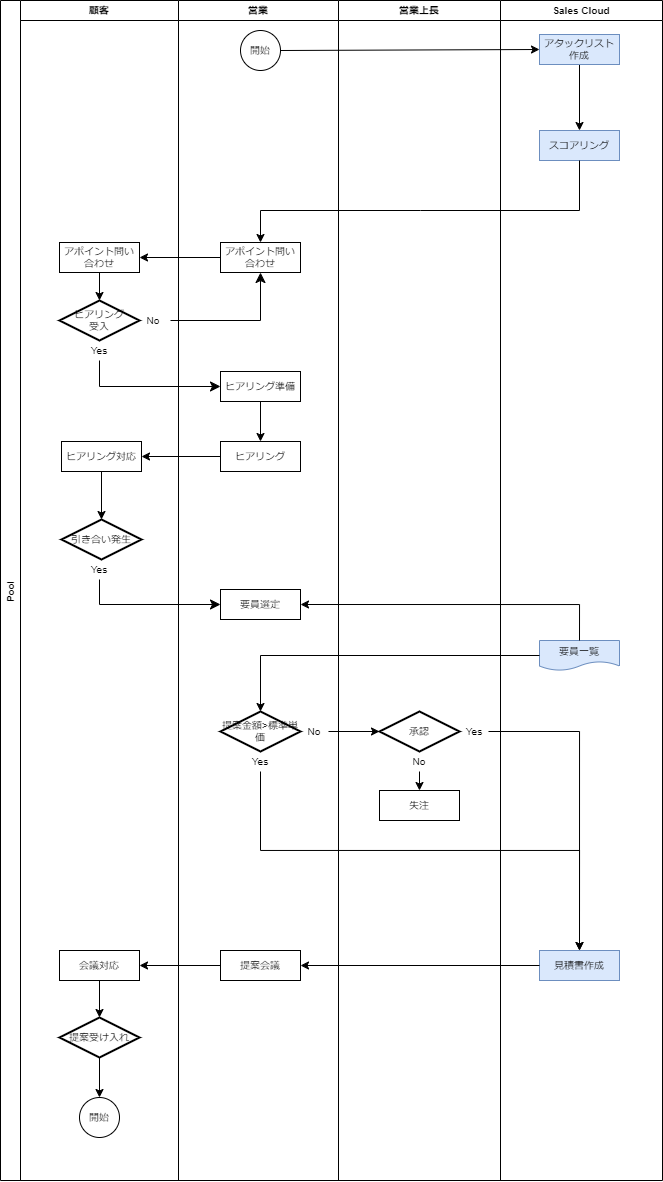

The diagram above was exported from draw.io. Its source (the exported page's mxGraphModel, read from the mxfile embedded in the PNG):
<mxGraphModel dx="690" dy="421" grid="1" gridSize="10" guides="1" tooltips="1" connect="1" arrows="1" fold="1" page="1" pageScale="1" pageWidth="827" pageHeight="1169" math="0" shadow="0">
  <root>
    <mxCell id="0" />
    <mxCell id="1" parent="0" />
    <mxCell id="MxR2uMTwniyg6m4cQqe6-1" value="Pool" style="swimlane;childLayout=stackLayout;resizeParent=1;resizeParentMax=0;startSize=20;horizontal=0;horizontalStack=1;fontSize=10;" parent="1" vertex="1">
      <mxGeometry x="220" y="10" width="500" height="1180" as="geometry">
        <mxRectangle x="220" y="10" width="40" height="60" as="alternateBounds" />
      </mxGeometry>
    </mxCell>
    <mxCell id="MxR2uMTwniyg6m4cQqe6-2" value="顧客" style="swimlane;startSize=20;fontSize=10;" parent="MxR2uMTwniyg6m4cQqe6-1" vertex="1">
      <mxGeometry x="20" width="158" height="1180" as="geometry" />
    </mxCell>
    <mxCell id="24TYhoDVHIwEU7OWZ8Aj-6" value="アポイント問い合わせ" style="rounded=0;whiteSpace=wrap;html=1;fontSize=10;" parent="MxR2uMTwniyg6m4cQqe6-2" vertex="1">
      <mxGeometry x="39" y="242" width="80" height="30" as="geometry" />
    </mxCell>
    <mxCell id="24TYhoDVHIwEU7OWZ8Aj-7" value="ヒアリング&lt;br style=&quot;font-size: 10px;&quot;&gt;受入" style="strokeWidth=2;html=1;shape=mxgraph.flowchart.decision;whiteSpace=wrap;fontSize=10;" parent="MxR2uMTwniyg6m4cQqe6-2" vertex="1">
      <mxGeometry x="39" y="300" width="80" height="40" as="geometry" />
    </mxCell>
    <mxCell id="Do1OJ19HxY3uKb7n_7MY-2" value="ヒアリング対応" style="rounded=0;whiteSpace=wrap;html=1;fontSize=10;" parent="MxR2uMTwniyg6m4cQqe6-2" vertex="1">
      <mxGeometry x="41" y="441" width="80" height="30" as="geometry" />
    </mxCell>
    <mxCell id="Do1OJ19HxY3uKb7n_7MY-3" value="引き合い発生" style="strokeWidth=2;html=1;shape=mxgraph.flowchart.decision;whiteSpace=wrap;fontSize=10;" parent="MxR2uMTwniyg6m4cQqe6-2" vertex="1">
      <mxGeometry x="41" y="519" width="80" height="40" as="geometry" />
    </mxCell>
    <mxCell id="hB16ICSqa0SqNxBKYfv8-32" style="edgeStyle=orthogonalEdgeStyle;rounded=0;orthogonalLoop=1;jettySize=auto;html=1;exitX=0.5;exitY=1;exitDx=0;exitDy=0;entryX=0.5;entryY=0;entryDx=0;entryDy=0;entryPerimeter=0;fontSize=10;" edge="1" parent="MxR2uMTwniyg6m4cQqe6-2" source="sKi6abwRzUVFCHRzSlMO-3" target="sKi6abwRzUVFCHRzSlMO-6">
      <mxGeometry relative="1" as="geometry" />
    </mxCell>
    <mxCell id="sKi6abwRzUVFCHRzSlMO-3" value="会議対応" style="rounded=0;whiteSpace=wrap;html=1;fontSize=10;" parent="MxR2uMTwniyg6m4cQqe6-2" vertex="1">
      <mxGeometry x="39" y="950" width="80" height="30" as="geometry" />
    </mxCell>
    <mxCell id="hB16ICSqa0SqNxBKYfv8-33" style="edgeStyle=orthogonalEdgeStyle;rounded=0;orthogonalLoop=1;jettySize=auto;html=1;exitX=0.5;exitY=1;exitDx=0;exitDy=0;exitPerimeter=0;entryX=0.5;entryY=0;entryDx=0;entryDy=0;fontSize=10;" edge="1" parent="MxR2uMTwniyg6m4cQqe6-2" source="sKi6abwRzUVFCHRzSlMO-6" target="sKi6abwRzUVFCHRzSlMO-8">
      <mxGeometry relative="1" as="geometry" />
    </mxCell>
    <mxCell id="sKi6abwRzUVFCHRzSlMO-6" value="提案受け入れ" style="strokeWidth=2;html=1;shape=mxgraph.flowchart.decision;whiteSpace=wrap;fontSize=10;" parent="MxR2uMTwniyg6m4cQqe6-2" vertex="1">
      <mxGeometry x="39" y="1017" width="80" height="40" as="geometry" />
    </mxCell>
    <mxCell id="sKi6abwRzUVFCHRzSlMO-8" value="開始" style="ellipse;whiteSpace=wrap;html=1;aspect=fixed;fontSize=10;" parent="MxR2uMTwniyg6m4cQqe6-2" vertex="1">
      <mxGeometry x="59" y="1097" width="40" height="40" as="geometry" />
    </mxCell>
    <mxCell id="hB16ICSqa0SqNxBKYfv8-7" value="" style="endArrow=classic;html=1;rounded=0;exitX=0.5;exitY=1;exitDx=0;exitDy=0;entryX=0.5;entryY=0;entryDx=0;entryDy=0;entryPerimeter=0;fontSize=10;" edge="1" parent="MxR2uMTwniyg6m4cQqe6-2" source="24TYhoDVHIwEU7OWZ8Aj-6" target="24TYhoDVHIwEU7OWZ8Aj-7">
      <mxGeometry width="50" height="50" relative="1" as="geometry">
        <mxPoint x="218" y="255" as="sourcePoint" />
        <mxPoint x="139" y="255" as="targetPoint" />
      </mxGeometry>
    </mxCell>
    <mxCell id="hB16ICSqa0SqNxBKYfv8-18" value="No" style="text;strokeColor=none;align=center;fillColor=none;html=1;verticalAlign=middle;whiteSpace=wrap;rounded=0;fontSize=10;" vertex="1" parent="MxR2uMTwniyg6m4cQqe6-2">
      <mxGeometry x="119" y="310" width="28" height="20" as="geometry" />
    </mxCell>
    <mxCell id="hB16ICSqa0SqNxBKYfv8-19" value="Yes" style="text;strokeColor=none;align=center;fillColor=none;html=1;verticalAlign=middle;whiteSpace=wrap;rounded=0;fontSize=10;" vertex="1" parent="MxR2uMTwniyg6m4cQqe6-2">
      <mxGeometry x="65" y="340" width="28" height="20" as="geometry" />
    </mxCell>
    <mxCell id="hB16ICSqa0SqNxBKYfv8-23" value="" style="endArrow=classic;html=1;rounded=0;entryX=0.5;entryY=0;entryDx=0;entryDy=0;exitX=0.5;exitY=1;exitDx=0;exitDy=0;entryPerimeter=0;fontSize=10;" edge="1" parent="MxR2uMTwniyg6m4cQqe6-2" source="Do1OJ19HxY3uKb7n_7MY-2" target="Do1OJ19HxY3uKb7n_7MY-3">
      <mxGeometry width="50" height="50" relative="1" as="geometry">
        <mxPoint x="258" y="421" as="sourcePoint" />
        <mxPoint x="258" y="461" as="targetPoint" />
      </mxGeometry>
    </mxCell>
    <mxCell id="hB16ICSqa0SqNxBKYfv8-26" value="Yes" style="text;strokeColor=none;align=center;fillColor=none;html=1;verticalAlign=middle;whiteSpace=wrap;rounded=0;fontSize=10;" vertex="1" parent="MxR2uMTwniyg6m4cQqe6-2">
      <mxGeometry x="65" y="559" width="28" height="20" as="geometry" />
    </mxCell>
    <mxCell id="MxR2uMTwniyg6m4cQqe6-3" value="営業" style="swimlane;startSize=20;fontSize=10;" parent="MxR2uMTwniyg6m4cQqe6-1" vertex="1">
      <mxGeometry x="178" width="160" height="1180" as="geometry" />
    </mxCell>
    <mxCell id="24TYhoDVHIwEU7OWZ8Aj-1" value="開始" style="ellipse;whiteSpace=wrap;html=1;aspect=fixed;fontSize=10;" parent="MxR2uMTwniyg6m4cQqe6-3" vertex="1">
      <mxGeometry x="62" y="30" width="40" height="40" as="geometry" />
    </mxCell>
    <mxCell id="24TYhoDVHIwEU7OWZ8Aj-4" value="アポイント問い合わせ" style="rounded=0;whiteSpace=wrap;html=1;fontSize=10;" parent="MxR2uMTwniyg6m4cQqe6-3" vertex="1">
      <mxGeometry x="42" y="242" width="80" height="30" as="geometry" />
    </mxCell>
    <mxCell id="24TYhoDVHIwEU7OWZ8Aj-8" value="ヒアリング準備" style="rounded=0;whiteSpace=wrap;html=1;fontSize=10;" parent="MxR2uMTwniyg6m4cQqe6-3" vertex="1">
      <mxGeometry x="42" y="371" width="80" height="30" as="geometry" />
    </mxCell>
    <mxCell id="Do1OJ19HxY3uKb7n_7MY-1" value="ヒアリング" style="rounded=0;whiteSpace=wrap;html=1;fontSize=10;" parent="MxR2uMTwniyg6m4cQqe6-3" vertex="1">
      <mxGeometry x="42" y="441" width="80" height="30" as="geometry" />
    </mxCell>
    <mxCell id="Do1OJ19HxY3uKb7n_7MY-4" value="要員選定" style="rounded=0;whiteSpace=wrap;html=1;fontSize=10;" parent="MxR2uMTwniyg6m4cQqe6-3" vertex="1">
      <mxGeometry x="42" y="589" width="80" height="30" as="geometry" />
    </mxCell>
    <mxCell id="Do1OJ19HxY3uKb7n_7MY-7" value="提案金額&amp;gt;標準単価" style="strokeWidth=2;html=1;shape=mxgraph.flowchart.decision;whiteSpace=wrap;fontSize=10;" parent="MxR2uMTwniyg6m4cQqe6-3" vertex="1">
      <mxGeometry x="42" y="711" width="80" height="40" as="geometry" />
    </mxCell>
    <mxCell id="sKi6abwRzUVFCHRzSlMO-7" value="提案会議" style="rounded=0;whiteSpace=wrap;html=1;fontSize=10;" parent="MxR2uMTwniyg6m4cQqe6-3" vertex="1">
      <mxGeometry x="42" y="950" width="80" height="30" as="geometry" />
    </mxCell>
    <mxCell id="hB16ICSqa0SqNxBKYfv8-6" value="" style="endArrow=classic;html=1;rounded=0;entryX=0.5;entryY=0;entryDx=0;entryDy=0;exitX=0.5;exitY=1;exitDx=0;exitDy=0;fontSize=10;" edge="1" parent="MxR2uMTwniyg6m4cQqe6-3" source="24TYhoDVHIwEU7OWZ8Aj-8" target="Do1OJ19HxY3uKb7n_7MY-1">
      <mxGeometry width="50" height="50" relative="1" as="geometry">
        <mxPoint x="52" y="331" as="sourcePoint" />
        <mxPoint x="-29" y="266" as="targetPoint" />
      </mxGeometry>
    </mxCell>
    <mxCell id="hB16ICSqa0SqNxBKYfv8-35" value="No" style="text;strokeColor=none;align=center;fillColor=none;html=1;verticalAlign=middle;whiteSpace=wrap;rounded=0;fontSize=10;" vertex="1" parent="MxR2uMTwniyg6m4cQqe6-3">
      <mxGeometry x="122" y="721" width="28" height="20" as="geometry" />
    </mxCell>
    <mxCell id="hB16ICSqa0SqNxBKYfv8-36" value="Yes" style="text;strokeColor=none;align=center;fillColor=none;html=1;verticalAlign=middle;whiteSpace=wrap;rounded=0;fontSize=10;" vertex="1" parent="MxR2uMTwniyg6m4cQqe6-3">
      <mxGeometry x="68" y="751" width="28" height="20" as="geometry" />
    </mxCell>
    <mxCell id="MxR2uMTwniyg6m4cQqe6-4" value="営業上長" style="swimlane;startSize=20;fontSize=10;" parent="MxR2uMTwniyg6m4cQqe6-1" vertex="1">
      <mxGeometry x="338" width="162" height="1180" as="geometry" />
    </mxCell>
    <mxCell id="Do1OJ19HxY3uKb7n_7MY-10" value="承認" style="strokeWidth=2;html=1;shape=mxgraph.flowchart.decision;whiteSpace=wrap;fontSize=10;" parent="MxR2uMTwniyg6m4cQqe6-4" vertex="1">
      <mxGeometry x="41" y="711" width="80" height="40" as="geometry" />
    </mxCell>
    <mxCell id="Do1OJ19HxY3uKb7n_7MY-11" value="失注" style="rounded=0;whiteSpace=wrap;html=1;fontSize=10;" parent="MxR2uMTwniyg6m4cQqe6-4" vertex="1">
      <mxGeometry x="41" y="790" width="80" height="30" as="geometry" />
    </mxCell>
    <mxCell id="hB16ICSqa0SqNxBKYfv8-48" value="Yes" style="text;strokeColor=none;align=center;fillColor=none;html=1;verticalAlign=middle;whiteSpace=wrap;rounded=0;fontSize=10;" vertex="1" parent="MxR2uMTwniyg6m4cQqe6-4">
      <mxGeometry x="122" y="721" width="28" height="20" as="geometry" />
    </mxCell>
    <mxCell id="hB16ICSqa0SqNxBKYfv8-50" style="edgeStyle=orthogonalEdgeStyle;rounded=0;orthogonalLoop=1;jettySize=auto;html=1;exitX=0.5;exitY=1;exitDx=0;exitDy=0;entryX=0.5;entryY=0;entryDx=0;entryDy=0;fontSize=10;" edge="1" parent="MxR2uMTwniyg6m4cQqe6-4" source="hB16ICSqa0SqNxBKYfv8-49" target="Do1OJ19HxY3uKb7n_7MY-11">
      <mxGeometry relative="1" as="geometry" />
    </mxCell>
    <mxCell id="hB16ICSqa0SqNxBKYfv8-49" value="No" style="text;strokeColor=none;align=center;fillColor=none;html=1;verticalAlign=middle;whiteSpace=wrap;rounded=0;fontSize=10;" vertex="1" parent="MxR2uMTwniyg6m4cQqe6-4">
      <mxGeometry x="67" y="751" width="28" height="20" as="geometry" />
    </mxCell>
    <mxCell id="hB16ICSqa0SqNxBKYfv8-5" value="" style="endArrow=classic;html=1;rounded=0;exitX=0;exitY=0.5;exitDx=0;exitDy=0;entryX=1;entryY=0.5;entryDx=0;entryDy=0;fontSize=10;" edge="1" parent="MxR2uMTwniyg6m4cQqe6-1" source="24TYhoDVHIwEU7OWZ8Aj-4" target="24TYhoDVHIwEU7OWZ8Aj-6">
      <mxGeometry width="50" height="50" relative="1" as="geometry">
        <mxPoint x="268" y="200" as="sourcePoint" />
        <mxPoint x="268" y="230" as="targetPoint" />
      </mxGeometry>
    </mxCell>
    <mxCell id="hB16ICSqa0SqNxBKYfv8-8" value="" style="edgeStyle=elbowEdgeStyle;elbow=vertical;endArrow=classic;html=1;curved=0;rounded=0;endSize=8;startSize=8;entryX=0.5;entryY=1;entryDx=0;entryDy=0;fontSize=10;" edge="1" parent="MxR2uMTwniyg6m4cQqe6-1" target="24TYhoDVHIwEU7OWZ8Aj-4">
      <mxGeometry width="50" height="50" relative="1" as="geometry">
        <mxPoint x="170" y="320" as="sourcePoint" />
        <mxPoint x="250" y="200" as="targetPoint" />
        <Array as="points">
          <mxPoint x="200" y="320" />
        </Array>
      </mxGeometry>
    </mxCell>
    <mxCell id="hB16ICSqa0SqNxBKYfv8-20" value="" style="edgeStyle=elbowEdgeStyle;elbow=vertical;endArrow=classic;html=1;curved=0;rounded=0;endSize=8;startSize=8;exitX=0.5;exitY=1;exitDx=0;exitDy=0;entryX=0;entryY=0.5;entryDx=0;entryDy=0;fontSize=10;" edge="1" parent="MxR2uMTwniyg6m4cQqe6-1" source="hB16ICSqa0SqNxBKYfv8-19" target="24TYhoDVHIwEU7OWZ8Aj-8">
      <mxGeometry width="50" height="50" relative="1" as="geometry">
        <mxPoint x="160" y="300" as="sourcePoint" />
        <mxPoint x="218" y="363" as="targetPoint" />
        <Array as="points">
          <mxPoint x="160" y="386" />
        </Array>
      </mxGeometry>
    </mxCell>
    <mxCell id="hB16ICSqa0SqNxBKYfv8-21" value="" style="edgeStyle=elbowEdgeStyle;elbow=vertical;endArrow=classic;html=1;curved=0;rounded=0;endSize=8;startSize=8;exitX=0.5;exitY=1;exitDx=0;exitDy=0;entryX=0;entryY=0.5;entryDx=0;entryDy=0;fontSize=10;" edge="1" parent="MxR2uMTwniyg6m4cQqe6-1" source="hB16ICSqa0SqNxBKYfv8-26" target="Do1OJ19HxY3uKb7n_7MY-4">
      <mxGeometry width="50" height="50" relative="1" as="geometry">
        <mxPoint x="190" y="538" as="sourcePoint" />
        <mxPoint x="240" y="488" as="targetPoint" />
        <Array as="points">
          <mxPoint x="160" y="604" />
        </Array>
      </mxGeometry>
    </mxCell>
    <mxCell id="hB16ICSqa0SqNxBKYfv8-22" value="" style="endArrow=classic;html=1;rounded=0;entryX=1;entryY=0.5;entryDx=0;entryDy=0;exitX=0;exitY=0.5;exitDx=0;exitDy=0;fontSize=10;" edge="1" parent="MxR2uMTwniyg6m4cQqe6-1" source="Do1OJ19HxY3uKb7n_7MY-1" target="Do1OJ19HxY3uKb7n_7MY-2">
      <mxGeometry width="50" height="50" relative="1" as="geometry">
        <mxPoint x="268" y="411" as="sourcePoint" />
        <mxPoint x="268" y="451" as="targetPoint" />
      </mxGeometry>
    </mxCell>
    <mxCell id="hB16ICSqa0SqNxBKYfv8-31" style="edgeStyle=orthogonalEdgeStyle;rounded=0;orthogonalLoop=1;jettySize=auto;html=1;exitX=0;exitY=0.5;exitDx=0;exitDy=0;fontSize=10;" edge="1" parent="MxR2uMTwniyg6m4cQqe6-1" source="sKi6abwRzUVFCHRzSlMO-7" target="sKi6abwRzUVFCHRzSlMO-3">
      <mxGeometry relative="1" as="geometry" />
    </mxCell>
    <mxCell id="hB16ICSqa0SqNxBKYfv8-34" style="edgeStyle=orthogonalEdgeStyle;rounded=0;orthogonalLoop=1;jettySize=auto;html=1;entryX=0;entryY=0.5;entryDx=0;entryDy=0;entryPerimeter=0;exitX=1;exitY=0.5;exitDx=0;exitDy=0;fontSize=10;" edge="1" parent="MxR2uMTwniyg6m4cQqe6-1" source="hB16ICSqa0SqNxBKYfv8-35" target="Do1OJ19HxY3uKb7n_7MY-10">
      <mxGeometry relative="1" as="geometry">
        <mxPoint x="340" y="731" as="sourcePoint" />
      </mxGeometry>
    </mxCell>
    <mxCell id="hB16ICSqa0SqNxBKYfv8-39" value="Sales Cloud" style="swimlane;startSize=20;fontSize=10;" vertex="1" parent="1">
      <mxGeometry x="720" y="10" width="162" height="1180" as="geometry" />
    </mxCell>
    <mxCell id="24TYhoDVHIwEU7OWZ8Aj-3" value="スコアリング" style="rounded=0;whiteSpace=wrap;html=1;fillColor=#dae8fc;strokeColor=#6c8ebf;fontSize=10;" parent="hB16ICSqa0SqNxBKYfv8-39" vertex="1">
      <mxGeometry x="39" y="130" width="80" height="30" as="geometry" />
    </mxCell>
    <mxCell id="Do1OJ19HxY3uKb7n_7MY-5" value="要員一覧" style="shape=document;whiteSpace=wrap;html=1;boundedLbl=1;fillColor=#dae8fc;strokeColor=#6c8ebf;fontSize=10;" parent="hB16ICSqa0SqNxBKYfv8-39" vertex="1">
      <mxGeometry x="39" y="640" width="80" height="30" as="geometry" />
    </mxCell>
    <mxCell id="sKi6abwRzUVFCHRzSlMO-2" value="見積書作成" style="rounded=0;whiteSpace=wrap;html=1;fillColor=#dae8fc;strokeColor=#6c8ebf;fontSize=10;" parent="hB16ICSqa0SqNxBKYfv8-39" vertex="1">
      <mxGeometry x="39" y="950" width="80" height="30" as="geometry" />
    </mxCell>
    <mxCell id="hB16ICSqa0SqNxBKYfv8-52" style="edgeStyle=orthogonalEdgeStyle;rounded=0;orthogonalLoop=1;jettySize=auto;html=1;exitX=0.5;exitY=1;exitDx=0;exitDy=0;entryX=0.5;entryY=0;entryDx=0;entryDy=0;" edge="1" parent="hB16ICSqa0SqNxBKYfv8-39" source="24TYhoDVHIwEU7OWZ8Aj-2" target="24TYhoDVHIwEU7OWZ8Aj-3">
      <mxGeometry relative="1" as="geometry" />
    </mxCell>
    <mxCell id="24TYhoDVHIwEU7OWZ8Aj-2" value="アタックリスト作成" style="rounded=0;whiteSpace=wrap;html=1;fontSize=10;fillColor=#dae8fc;strokeColor=#6c8ebf;" parent="hB16ICSqa0SqNxBKYfv8-39" vertex="1">
      <mxGeometry x="39" y="34" width="80" height="30" as="geometry" />
    </mxCell>
    <mxCell id="hB16ICSqa0SqNxBKYfv8-4" value="" style="endArrow=classic;html=1;rounded=0;exitX=0.5;exitY=1;exitDx=0;exitDy=0;entryX=0.5;entryY=0;entryDx=0;entryDy=0;fontSize=10;" edge="1" parent="1" source="24TYhoDVHIwEU7OWZ8Aj-3" target="24TYhoDVHIwEU7OWZ8Aj-4">
      <mxGeometry width="50" height="50" relative="1" as="geometry">
        <mxPoint x="488" y="150" as="sourcePoint" />
        <mxPoint x="488" y="180" as="targetPoint" />
        <Array as="points">
          <mxPoint x="799" y="220" />
          <mxPoint x="640" y="220" />
          <mxPoint x="480" y="220" />
        </Array>
      </mxGeometry>
    </mxCell>
    <mxCell id="hB16ICSqa0SqNxBKYfv8-25" value="" style="endArrow=classic;html=1;rounded=0;entryX=0.5;entryY=0;entryDx=0;entryDy=0;entryPerimeter=0;exitX=0;exitY=0.5;exitDx=0;exitDy=0;fontSize=10;" edge="1" parent="1" source="Do1OJ19HxY3uKb7n_7MY-5" target="Do1OJ19HxY3uKb7n_7MY-7">
      <mxGeometry width="50" height="50" relative="1" as="geometry">
        <mxPoint x="480" y="690" as="sourcePoint" />
        <mxPoint x="488" y="648" as="targetPoint" />
        <Array as="points">
          <mxPoint x="480" y="665" />
        </Array>
      </mxGeometry>
    </mxCell>
    <mxCell id="hB16ICSqa0SqNxBKYfv8-46" style="edgeStyle=orthogonalEdgeStyle;rounded=0;orthogonalLoop=1;jettySize=auto;html=1;exitX=0.5;exitY=1;exitDx=0;exitDy=0;entryX=0.5;entryY=0;entryDx=0;entryDy=0;fontSize=10;" edge="1" parent="1" source="hB16ICSqa0SqNxBKYfv8-36" target="sKi6abwRzUVFCHRzSlMO-2">
      <mxGeometry relative="1" as="geometry">
        <Array as="points">
          <mxPoint x="480" y="860" />
          <mxPoint x="799" y="860" />
        </Array>
      </mxGeometry>
    </mxCell>
    <mxCell id="hB16ICSqa0SqNxBKYfv8-47" style="edgeStyle=orthogonalEdgeStyle;rounded=0;orthogonalLoop=1;jettySize=auto;html=1;entryX=0.5;entryY=0;entryDx=0;entryDy=0;exitX=1;exitY=0.5;exitDx=0;exitDy=0;fontSize=10;" edge="1" parent="1" source="hB16ICSqa0SqNxBKYfv8-48" target="sKi6abwRzUVFCHRzSlMO-2">
      <mxGeometry relative="1" as="geometry">
        <mxPoint x="840" y="710" as="sourcePoint" />
      </mxGeometry>
    </mxCell>
    <mxCell id="hB16ICSqa0SqNxBKYfv8-51" style="edgeStyle=orthogonalEdgeStyle;rounded=0;orthogonalLoop=1;jettySize=auto;html=1;exitX=0;exitY=0.5;exitDx=0;exitDy=0;entryX=1;entryY=0.5;entryDx=0;entryDy=0;fontSize=10;" edge="1" parent="1" source="sKi6abwRzUVFCHRzSlMO-2" target="sKi6abwRzUVFCHRzSlMO-7">
      <mxGeometry relative="1" as="geometry" />
    </mxCell>
    <mxCell id="hB16ICSqa0SqNxBKYfv8-1" value="" style="endArrow=classic;html=1;rounded=0;exitX=1;exitY=0.5;exitDx=0;exitDy=0;entryX=0;entryY=0.5;entryDx=0;entryDy=0;fontSize=10;" edge="1" parent="1" source="24TYhoDVHIwEU7OWZ8Aj-1" target="24TYhoDVHIwEU7OWZ8Aj-2">
      <mxGeometry width="50" height="50" relative="1" as="geometry">
        <mxPoint x="420" y="260" as="sourcePoint" />
        <mxPoint x="470" y="210" as="targetPoint" />
      </mxGeometry>
    </mxCell>
    <mxCell id="hB16ICSqa0SqNxBKYfv8-53" style="edgeStyle=orthogonalEdgeStyle;rounded=0;orthogonalLoop=1;jettySize=auto;html=1;exitX=0.5;exitY=0;exitDx=0;exitDy=0;entryX=1;entryY=0.5;entryDx=0;entryDy=0;" edge="1" parent="1" source="Do1OJ19HxY3uKb7n_7MY-5" target="Do1OJ19HxY3uKb7n_7MY-4">
      <mxGeometry relative="1" as="geometry" />
    </mxCell>
  </root>
</mxGraphModel>